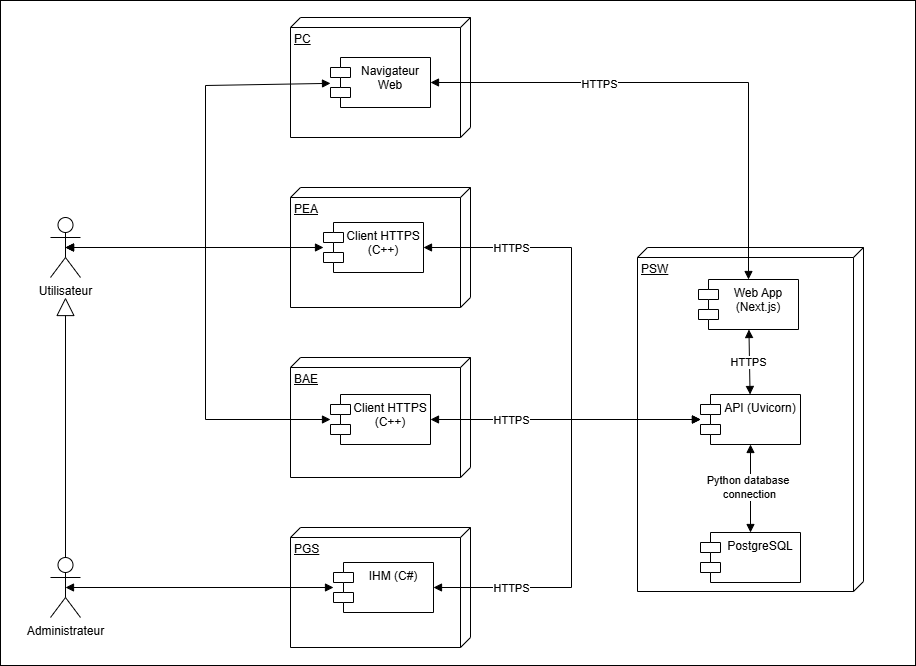

The diagram above was exported from draw.io. Its source (the exported page's mxGraphModel, read from the mxfile embedded in the PNG):
<mxGraphModel dx="1371" dy="1943" grid="0" gridSize="10" guides="1" tooltips="1" connect="1" arrows="1" fold="1" page="1" pageScale="1" pageWidth="827" pageHeight="1169" background="none" math="0" shadow="0">
  <root>
    <mxCell id="0" />
    <mxCell id="1" parent="0" />
    <mxCell id="x7a3KUGyh8Go4xaY0Qbw-27" value="" style="rounded=0;whiteSpace=wrap;html=1;" parent="1" vertex="1">
      <mxGeometry x="20" y="-97" width="915" height="665" as="geometry" />
    </mxCell>
    <mxCell id="x7a3KUGyh8Go4xaY0Qbw-2" value="PEA" style="verticalAlign=top;align=left;spacingTop=8;spacingLeft=2;spacingRight=12;shape=cube;size=10;direction=south;fontStyle=4;html=1;whiteSpace=wrap;" parent="1" vertex="1">
      <mxGeometry x="310" y="90" width="180" height="120" as="geometry" />
    </mxCell>
    <mxCell id="x7a3KUGyh8Go4xaY0Qbw-4" value="Utilisateur" style="shape=umlActor;verticalLabelPosition=bottom;verticalAlign=top;html=1;" parent="1" vertex="1">
      <mxGeometry x="70" y="120" width="30" height="60" as="geometry" />
    </mxCell>
    <mxCell id="x7a3KUGyh8Go4xaY0Qbw-6" value="PGS" style="verticalAlign=top;align=left;spacingTop=8;spacingLeft=2;spacingRight=12;shape=cube;size=10;direction=south;fontStyle=4;html=1;whiteSpace=wrap;" parent="1" vertex="1">
      <mxGeometry x="310" y="430" width="180" height="120" as="geometry" />
    </mxCell>
    <mxCell id="x7a3KUGyh8Go4xaY0Qbw-7" value="BAE" style="verticalAlign=top;align=left;spacingTop=8;spacingLeft=2;spacingRight=12;shape=cube;size=10;direction=south;fontStyle=4;html=1;whiteSpace=wrap;" parent="1" vertex="1">
      <mxGeometry x="310" y="260" width="180" height="120" as="geometry" />
    </mxCell>
    <mxCell id="x7a3KUGyh8Go4xaY0Qbw-8" value="PSW" style="verticalAlign=top;align=left;spacingTop=8;spacingLeft=2;spacingRight=12;shape=cube;size=10;direction=south;fontStyle=4;html=1;whiteSpace=wrap;" parent="1" vertex="1">
      <mxGeometry x="657" y="150" width="226" height="344" as="geometry" />
    </mxCell>
    <mxCell id="x7a3KUGyh8Go4xaY0Qbw-11" value="Administrateur" style="shape=umlActor;verticalLabelPosition=bottom;verticalAlign=top;html=1;" parent="1" vertex="1">
      <mxGeometry x="70" y="460" width="30" height="60" as="geometry" />
    </mxCell>
    <mxCell id="x7a3KUGyh8Go4xaY0Qbw-20" value="" style="endArrow=block;endSize=16;endFill=0;html=1;rounded=0;" parent="1" source="x7a3KUGyh8Go4xaY0Qbw-11" edge="1">
      <mxGeometry width="160" relative="1" as="geometry">
        <mxPoint x="100" y="400" as="sourcePoint" />
        <mxPoint x="85" y="200" as="targetPoint" />
      </mxGeometry>
    </mxCell>
    <mxCell id="x7a3KUGyh8Go4xaY0Qbw-21" value="IHM (C#)" style="shape=module;align=left;spacingLeft=20;align=center;verticalAlign=top;whiteSpace=wrap;html=1;" parent="1" vertex="1">
      <mxGeometry x="353" y="465" width="100" height="50" as="geometry" />
    </mxCell>
    <mxCell id="x7a3KUGyh8Go4xaY0Qbw-22" value="PostgreSQL" style="shape=module;align=left;spacingLeft=20;align=center;verticalAlign=top;whiteSpace=wrap;html=1;" parent="1" vertex="1">
      <mxGeometry x="720" y="435" width="100" height="50" as="geometry" />
    </mxCell>
    <mxCell id="x7a3KUGyh8Go4xaY0Qbw-23" value="API (Uvicorn)" style="shape=module;align=left;spacingLeft=20;align=center;verticalAlign=top;whiteSpace=wrap;html=1;" parent="1" vertex="1">
      <mxGeometry x="720" y="297" width="100" height="50" as="geometry" />
    </mxCell>
    <mxCell id="QiOWPsLvbidAAlI4Jd5r-2" value="PC" style="verticalAlign=top;align=left;spacingTop=8;spacingLeft=2;spacingRight=12;shape=cube;size=10;direction=south;fontStyle=4;html=1;whiteSpace=wrap;" parent="1" vertex="1">
      <mxGeometry x="310" y="-80" width="180" height="120" as="geometry" />
    </mxCell>
    <mxCell id="QiOWPsLvbidAAlI4Jd5r-4" value="Navigateur Web" style="shape=module;align=left;spacingLeft=20;align=center;verticalAlign=top;whiteSpace=wrap;html=1;" parent="1" vertex="1">
      <mxGeometry x="350" y="-40" width="100" height="50" as="geometry" />
    </mxCell>
    <mxCell id="QiOWPsLvbidAAlI4Jd5r-18" value="Client HTTPS (C++)" style="shape=module;align=left;spacingLeft=20;align=center;verticalAlign=top;whiteSpace=wrap;html=1;" parent="1" vertex="1">
      <mxGeometry x="343" y="125" width="100" height="50" as="geometry" />
    </mxCell>
    <mxCell id="QiOWPsLvbidAAlI4Jd5r-19" value="Client HTTPS (C++)" style="shape=module;align=left;spacingLeft=20;align=center;verticalAlign=top;whiteSpace=wrap;html=1;" parent="1" vertex="1">
      <mxGeometry x="350" y="297" width="100" height="50" as="geometry" />
    </mxCell>
    <mxCell id="QiOWPsLvbidAAlI4Jd5r-21" value="Web App (Next.js)" style="shape=module;align=left;spacingLeft=20;align=center;verticalAlign=top;whiteSpace=wrap;html=1;" parent="1" vertex="1">
      <mxGeometry x="718" y="182" width="100" height="50" as="geometry" />
    </mxCell>
    <mxCell id="QiOWPsLvbidAAlI4Jd5r-22" value="" style="endArrow=block;startArrow=block;endFill=1;startFill=1;html=1;rounded=0;" parent="1" source="QiOWPsLvbidAAlI4Jd5r-4" target="QiOWPsLvbidAAlI4Jd5r-21" edge="1">
      <mxGeometry width="160" relative="1" as="geometry">
        <mxPoint x="618" y="222" as="sourcePoint" />
        <mxPoint x="778" y="222" as="targetPoint" />
        <Array as="points">
          <mxPoint x="768" y="-15" />
        </Array>
      </mxGeometry>
    </mxCell>
    <mxCell id="QiOWPsLvbidAAlI4Jd5r-23" value="HTTPS" style="edgeLabel;html=1;align=center;verticalAlign=middle;resizable=0;points=[];" parent="QiOWPsLvbidAAlI4Jd5r-22" vertex="1" connectable="0">
      <mxGeometry x="-0.3477" y="-1" relative="1" as="geometry">
        <mxPoint as="offset" />
      </mxGeometry>
    </mxCell>
    <mxCell id="QiOWPsLvbidAAlI4Jd5r-27" value="" style="endArrow=block;startArrow=block;endFill=1;startFill=1;html=1;rounded=0;" parent="1" source="x7a3KUGyh8Go4xaY0Qbw-23" target="x7a3KUGyh8Go4xaY0Qbw-22" edge="1">
      <mxGeometry width="160" relative="1" as="geometry">
        <mxPoint x="618" y="222" as="sourcePoint" />
        <mxPoint x="778" y="222" as="targetPoint" />
      </mxGeometry>
    </mxCell>
    <mxCell id="QiOWPsLvbidAAlI4Jd5r-28" value="Python database&amp;nbsp;&lt;div&gt;connection&lt;/div&gt;" style="edgeLabel;html=1;align=center;verticalAlign=middle;resizable=0;points=[];" parent="QiOWPsLvbidAAlI4Jd5r-27" vertex="1" connectable="0">
      <mxGeometry x="0.1136" y="-3" relative="1" as="geometry">
        <mxPoint x="1" y="-7" as="offset" />
      </mxGeometry>
    </mxCell>
    <mxCell id="QiOWPsLvbidAAlI4Jd5r-31" value="" style="endArrow=block;startArrow=block;endFill=1;startFill=1;html=1;rounded=0;" parent="1" source="QiOWPsLvbidAAlI4Jd5r-18" target="x7a3KUGyh8Go4xaY0Qbw-23" edge="1">
      <mxGeometry width="160" relative="1" as="geometry">
        <mxPoint x="618" y="222" as="sourcePoint" />
        <mxPoint x="778" y="222" as="targetPoint" />
        <Array as="points">
          <mxPoint x="591" y="150" />
          <mxPoint x="591" y="322" />
        </Array>
      </mxGeometry>
    </mxCell>
    <mxCell id="QiOWPsLvbidAAlI4Jd5r-41" value="HTTPS" style="edgeLabel;html=1;align=center;verticalAlign=middle;resizable=0;points=[];" parent="QiOWPsLvbidAAlI4Jd5r-31" vertex="1" connectable="0">
      <mxGeometry x="-0.6615" y="-3" relative="1" as="geometry">
        <mxPoint x="11" y="-3" as="offset" />
      </mxGeometry>
    </mxCell>
    <mxCell id="QiOWPsLvbidAAlI4Jd5r-32" value="" style="endArrow=block;startArrow=block;endFill=1;startFill=1;html=1;rounded=0;" parent="1" source="QiOWPsLvbidAAlI4Jd5r-21" target="x7a3KUGyh8Go4xaY0Qbw-23" edge="1">
      <mxGeometry width="160" relative="1" as="geometry">
        <mxPoint x="618" y="222" as="sourcePoint" />
        <mxPoint x="778" y="222" as="targetPoint" />
      </mxGeometry>
    </mxCell>
    <mxCell id="QiOWPsLvbidAAlI4Jd5r-44" value="HTTPS" style="edgeLabel;html=1;align=center;verticalAlign=middle;resizable=0;points=[];" parent="QiOWPsLvbidAAlI4Jd5r-32" vertex="1" connectable="0">
      <mxGeometry x="-0.1373" y="2" relative="1" as="geometry">
        <mxPoint x="-3" y="5" as="offset" />
      </mxGeometry>
    </mxCell>
    <mxCell id="QiOWPsLvbidAAlI4Jd5r-33" value="" style="endArrow=block;startArrow=block;endFill=1;startFill=1;html=1;rounded=0;" parent="1" source="QiOWPsLvbidAAlI4Jd5r-19" target="x7a3KUGyh8Go4xaY0Qbw-23" edge="1">
      <mxGeometry width="160" relative="1" as="geometry">
        <mxPoint x="618" y="222" as="sourcePoint" />
        <mxPoint x="778" y="222" as="targetPoint" />
      </mxGeometry>
    </mxCell>
    <mxCell id="QiOWPsLvbidAAlI4Jd5r-42" value="HTTPS" style="edgeLabel;html=1;align=center;verticalAlign=middle;resizable=0;points=[];" parent="QiOWPsLvbidAAlI4Jd5r-33" vertex="1" connectable="0">
      <mxGeometry x="-0.437" y="-3" relative="1" as="geometry">
        <mxPoint x="4" y="-3" as="offset" />
      </mxGeometry>
    </mxCell>
    <mxCell id="QiOWPsLvbidAAlI4Jd5r-34" value="" style="endArrow=block;startArrow=block;endFill=1;startFill=1;html=1;rounded=0;" parent="1" source="x7a3KUGyh8Go4xaY0Qbw-21" target="x7a3KUGyh8Go4xaY0Qbw-23" edge="1">
      <mxGeometry width="160" relative="1" as="geometry">
        <mxPoint x="618" y="222" as="sourcePoint" />
        <mxPoint x="778" y="222" as="targetPoint" />
        <Array as="points">
          <mxPoint x="591" y="490" />
          <mxPoint x="591" y="322" />
        </Array>
      </mxGeometry>
    </mxCell>
    <mxCell id="QiOWPsLvbidAAlI4Jd5r-43" value="HTTPS" style="edgeLabel;html=1;align=center;verticalAlign=middle;resizable=0;points=[];" parent="QiOWPsLvbidAAlI4Jd5r-34" vertex="1" connectable="0">
      <mxGeometry x="-0.6552" y="2" relative="1" as="geometry">
        <mxPoint x="2" y="2" as="offset" />
      </mxGeometry>
    </mxCell>
    <mxCell id="QiOWPsLvbidAAlI4Jd5r-35" value="" style="endArrow=block;startArrow=block;endFill=1;startFill=1;html=1;rounded=0;exitX=0.5;exitY=0.5;exitDx=0;exitDy=0;exitPerimeter=0;" parent="1" source="x7a3KUGyh8Go4xaY0Qbw-11" target="x7a3KUGyh8Go4xaY0Qbw-21" edge="1">
      <mxGeometry width="160" relative="1" as="geometry">
        <mxPoint x="618" y="222" as="sourcePoint" />
        <mxPoint x="778" y="222" as="targetPoint" />
      </mxGeometry>
    </mxCell>
    <mxCell id="QiOWPsLvbidAAlI4Jd5r-36" value="" style="endArrow=block;startArrow=block;endFill=1;startFill=1;html=1;rounded=0;exitX=0.5;exitY=0.5;exitDx=0;exitDy=0;exitPerimeter=0;" parent="1" source="x7a3KUGyh8Go4xaY0Qbw-4" target="QiOWPsLvbidAAlI4Jd5r-18" edge="1">
      <mxGeometry width="160" relative="1" as="geometry">
        <mxPoint x="618" y="222" as="sourcePoint" />
        <mxPoint x="778" y="222" as="targetPoint" />
      </mxGeometry>
    </mxCell>
    <mxCell id="QiOWPsLvbidAAlI4Jd5r-37" value="" style="endArrow=block;startArrow=block;endFill=1;startFill=1;html=1;rounded=0;exitX=0.5;exitY=0.5;exitDx=0;exitDy=0;exitPerimeter=0;" parent="1" source="x7a3KUGyh8Go4xaY0Qbw-4" target="QiOWPsLvbidAAlI4Jd5r-19" edge="1">
      <mxGeometry width="160" relative="1" as="geometry">
        <mxPoint x="618" y="222" as="sourcePoint" />
        <mxPoint x="778" y="222" as="targetPoint" />
        <Array as="points">
          <mxPoint x="225" y="150" />
          <mxPoint x="225" y="322" />
        </Array>
      </mxGeometry>
    </mxCell>
    <mxCell id="QiOWPsLvbidAAlI4Jd5r-40" value="" style="endArrow=block;startArrow=block;endFill=1;startFill=1;html=1;rounded=0;exitX=0.5;exitY=0.5;exitDx=0;exitDy=0;exitPerimeter=0;" parent="1" source="x7a3KUGyh8Go4xaY0Qbw-4" target="QiOWPsLvbidAAlI4Jd5r-4" edge="1">
      <mxGeometry width="160" relative="1" as="geometry">
        <mxPoint x="514" y="222" as="sourcePoint" />
        <mxPoint x="674" y="222" as="targetPoint" />
        <Array as="points">
          <mxPoint x="225" y="150" />
          <mxPoint x="225" y="-12" />
        </Array>
      </mxGeometry>
    </mxCell>
  </root>
</mxGraphModel>